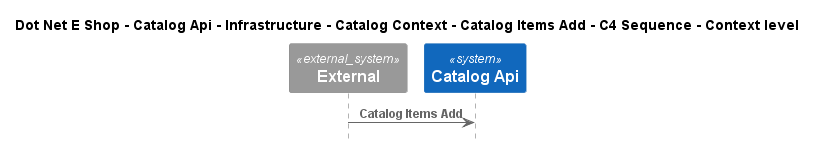

The diagram above was rendered by PlantUML. Its source (embedded in the PNG):
@startuml
!include ..\..\..\..\..\..\..\..\..\.c4s\C4_Sequence.puml

title Dot Net E Shop - Catalog Api - Infrastructure - Catalog Context - Catalog Items Add - C4 Sequence - Context level

System_Ext(C4InterFlow.SoftwareSystems.ExternalSystem, "External", "")
System(DotNetEShop.SoftwareSystems.CatalogApi, "Catalog Api", "")

Rel(C4InterFlow.SoftwareSystems.ExternalSystem, DotNetEShop.SoftwareSystems.CatalogApi, "Catalog Items Add")


@enduml